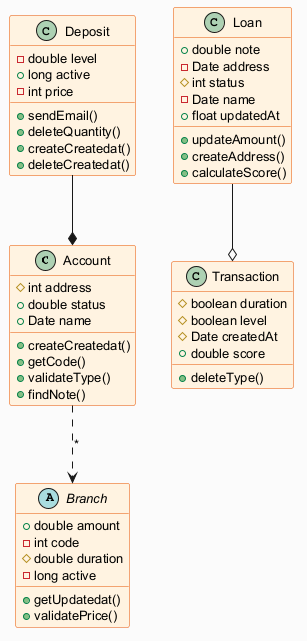

The diagram above was rendered by PlantUML. Its source (embedded in the PNG):
@startuml
skinparam backgroundColor #FAFAFA
skinparam classBackgroundColor #FFF3E0
skinparam classBorderColor #E65100
skinparam defaultFontSize 13
class Account {
  #int address
  +double status
  +Date name
  +createCreatedat()
  +getCode()
  +validateType()
  +findNote()
}
class Transaction {
  #boolean duration
  #boolean level
  #Date createdAt
  +double score
  +deleteType()
}
class Deposit {
  -double level
  +long active
  -int price
  +sendEmail()
  +deleteQuantity()
  +createCreatedat()
  +deleteCreatedat()
}
class Loan {
  +double note
  -Date address
  #int status
  -Date name
  +float updatedAt
  +updateAmount()
  +createAddress()
  +calculateScore()
}
abstract class Branch {
  +double amount
  -int code
  #double duration
  -long active
  +getUpdatedat()
  +validatePrice()
}
Deposit --* Account
Account ..> Branch : "*"
Loan --o Transaction
@enduml